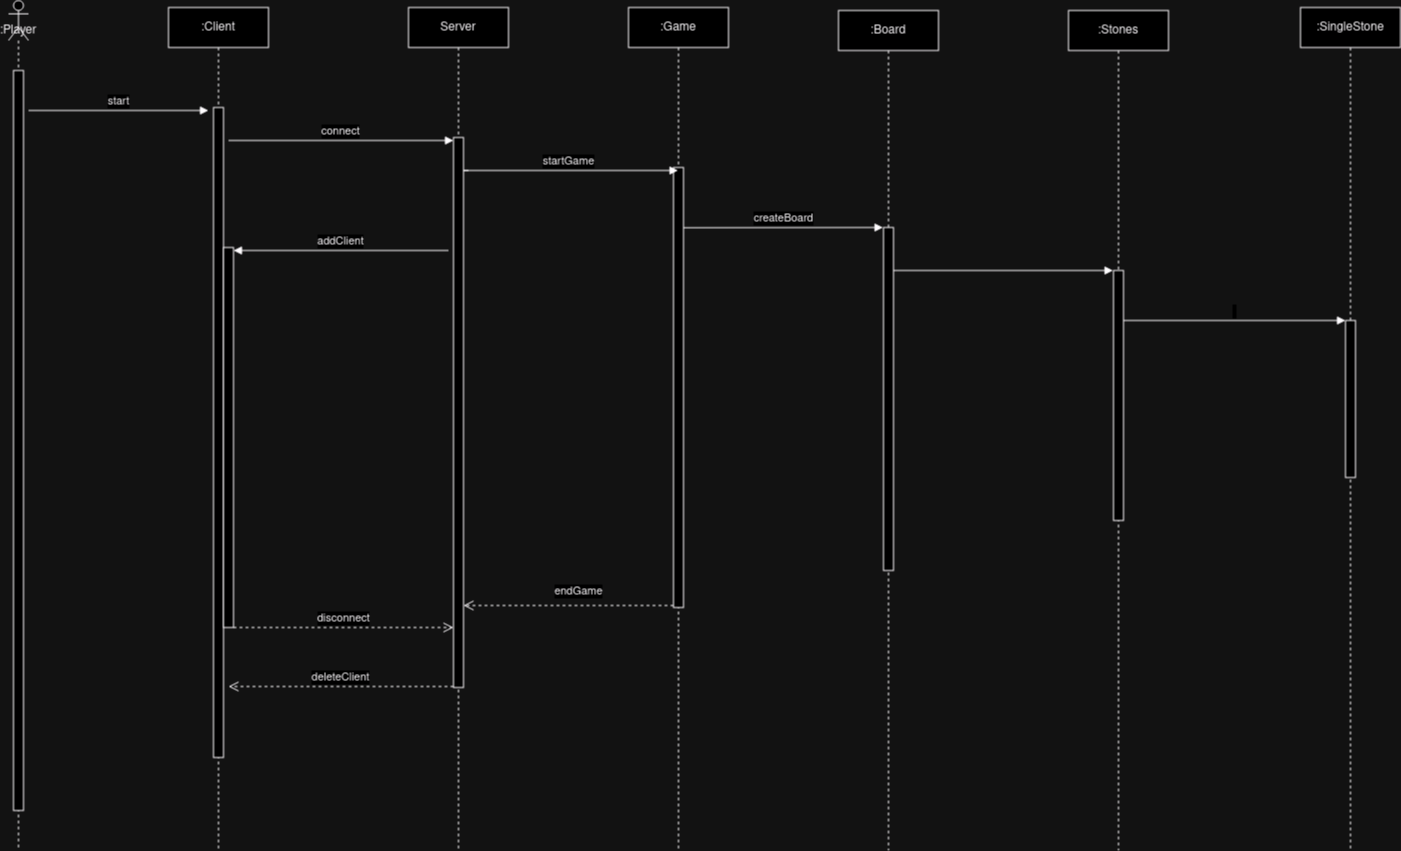

The diagram above was exported from draw.io. Its source (the exported page's mxGraphModel, read from the mxfile embedded in the PNG):
<mxGraphModel dx="818" dy="483" grid="1" gridSize="10" guides="1" tooltips="1" connect="1" arrows="1" fold="1" page="1" pageScale="1" pageWidth="850" pageHeight="1100" math="0" shadow="0">
  <root>
    <mxCell id="0" />
    <mxCell id="1" parent="0" />
    <mxCell id="aM9ryv3xv72pqoxQDRHE-1" value=":Client" style="shape=umlLifeline;perimeter=lifelinePerimeter;whiteSpace=wrap;html=1;container=0;dropTarget=0;collapsible=0;recursiveResize=0;outlineConnect=0;portConstraint=eastwest;newEdgeStyle={&quot;edgeStyle&quot;:&quot;elbowEdgeStyle&quot;,&quot;elbow&quot;:&quot;vertical&quot;,&quot;curved&quot;:0,&quot;rounded&quot;:0};" parent="1" vertex="1">
      <mxGeometry x="210" y="37" width="100" height="843" as="geometry" />
    </mxCell>
    <mxCell id="aM9ryv3xv72pqoxQDRHE-2" value="" style="html=1;points=[];perimeter=orthogonalPerimeter;outlineConnect=0;targetShapes=umlLifeline;portConstraint=eastwest;newEdgeStyle={&quot;edgeStyle&quot;:&quot;elbowEdgeStyle&quot;,&quot;elbow&quot;:&quot;vertical&quot;,&quot;curved&quot;:0,&quot;rounded&quot;:0};" parent="aM9ryv3xv72pqoxQDRHE-1" vertex="1">
      <mxGeometry x="45" y="100" width="10" height="650" as="geometry" />
    </mxCell>
    <mxCell id="aM9ryv3xv72pqoxQDRHE-4" value="" style="html=1;points=[];perimeter=orthogonalPerimeter;outlineConnect=0;targetShapes=umlLifeline;portConstraint=eastwest;newEdgeStyle={&quot;edgeStyle&quot;:&quot;elbowEdgeStyle&quot;,&quot;elbow&quot;:&quot;vertical&quot;,&quot;curved&quot;:0,&quot;rounded&quot;:0};" parent="aM9ryv3xv72pqoxQDRHE-1" vertex="1">
      <mxGeometry x="55" y="240" width="10" height="380" as="geometry" />
    </mxCell>
    <mxCell id="aM9ryv3xv72pqoxQDRHE-5" value="Server" style="shape=umlLifeline;perimeter=lifelinePerimeter;whiteSpace=wrap;html=1;container=0;dropTarget=0;collapsible=0;recursiveResize=0;outlineConnect=0;portConstraint=eastwest;newEdgeStyle={&quot;edgeStyle&quot;:&quot;elbowEdgeStyle&quot;,&quot;elbow&quot;:&quot;vertical&quot;,&quot;curved&quot;:0,&quot;rounded&quot;:0};" parent="1" vertex="1">
      <mxGeometry x="450" y="37" width="100" height="843" as="geometry" />
    </mxCell>
    <mxCell id="aM9ryv3xv72pqoxQDRHE-6" value="" style="html=1;points=[];perimeter=orthogonalPerimeter;outlineConnect=0;targetShapes=umlLifeline;portConstraint=eastwest;newEdgeStyle={&quot;edgeStyle&quot;:&quot;elbowEdgeStyle&quot;,&quot;elbow&quot;:&quot;vertical&quot;,&quot;curved&quot;:0,&quot;rounded&quot;:0};" parent="aM9ryv3xv72pqoxQDRHE-5" vertex="1">
      <mxGeometry x="45" y="130" width="10" height="550" as="geometry" />
    </mxCell>
    <mxCell id="aM9ryv3xv72pqoxQDRHE-7" value="connect" style="html=1;verticalAlign=bottom;endArrow=block;edgeStyle=elbowEdgeStyle;elbow=vertical;curved=0;rounded=0;" parent="1" edge="1">
      <mxGeometry x="-0.0029" relative="1" as="geometry">
        <mxPoint x="270" y="170" as="sourcePoint" />
        <Array as="points">
          <mxPoint x="280" y="170" />
        </Array>
        <mxPoint x="495" y="170" as="targetPoint" />
        <mxPoint as="offset" />
      </mxGeometry>
    </mxCell>
    <mxCell id="aM9ryv3xv72pqoxQDRHE-8" value="deleteClient" style="html=1;verticalAlign=bottom;endArrow=open;dashed=1;endSize=8;edgeStyle=elbowEdgeStyle;elbow=vertical;curved=0;rounded=0;" parent="1" edge="1">
      <mxGeometry relative="1" as="geometry">
        <mxPoint x="270" y="716" as="targetPoint" />
        <Array as="points">
          <mxPoint x="295" y="716" />
        </Array>
        <mxPoint x="495" y="716" as="sourcePoint" />
      </mxGeometry>
    </mxCell>
    <mxCell id="aM9ryv3xv72pqoxQDRHE-9" value="addClient" style="html=1;verticalAlign=bottom;endArrow=block;edgeStyle=elbowEdgeStyle;elbow=vertical;curved=0;rounded=0;" parent="1" edge="1">
      <mxGeometry relative="1" as="geometry">
        <mxPoint x="490" y="280" as="sourcePoint" />
        <Array as="points">
          <mxPoint x="300" y="280" />
        </Array>
        <mxPoint x="275" y="280" as="targetPoint" />
      </mxGeometry>
    </mxCell>
    <mxCell id="aM9ryv3xv72pqoxQDRHE-10" value="disconnect" style="html=1;verticalAlign=bottom;endArrow=open;dashed=1;endSize=8;edgeStyle=elbowEdgeStyle;elbow=vertical;curved=0;rounded=0;" parent="1" edge="1">
      <mxGeometry x="0.0044" relative="1" as="geometry">
        <mxPoint x="495" y="657" as="targetPoint" />
        <Array as="points">
          <mxPoint x="290" y="657" />
        </Array>
        <mxPoint x="275" y="657" as="sourcePoint" />
        <mxPoint as="offset" />
      </mxGeometry>
    </mxCell>
    <mxCell id="z1jBIOdIwxNhyDvHlj_x-10" value=":Player" style="shape=umlLifeline;perimeter=lifelinePerimeter;whiteSpace=wrap;html=1;container=1;dropTarget=0;collapsible=0;recursiveResize=0;outlineConnect=0;portConstraint=eastwest;newEdgeStyle={&quot;curved&quot;:0,&quot;rounded&quot;:0};participant=umlActor;verticalAlign=bottom;horizontal=1;" parent="1" vertex="1">
      <mxGeometry x="50" y="30" width="20" height="850" as="geometry" />
    </mxCell>
    <mxCell id="z1jBIOdIwxNhyDvHlj_x-12" value="" style="html=1;points=[[0,0,0,0,5],[0,1,0,0,-5],[1,0,0,0,5],[1,1,0,0,-5]];perimeter=orthogonalPerimeter;outlineConnect=0;targetShapes=umlLifeline;portConstraint=eastwest;newEdgeStyle={&quot;curved&quot;:0,&quot;rounded&quot;:0};" parent="z1jBIOdIwxNhyDvHlj_x-10" vertex="1">
      <mxGeometry x="5" y="70" width="10" height="740" as="geometry" />
    </mxCell>
    <mxCell id="z1jBIOdIwxNhyDvHlj_x-13" value=":Game" style="shape=umlLifeline;perimeter=lifelinePerimeter;whiteSpace=wrap;html=1;container=1;dropTarget=0;collapsible=0;recursiveResize=0;outlineConnect=0;portConstraint=eastwest;newEdgeStyle={&quot;curved&quot;:0,&quot;rounded&quot;:0};" parent="1" vertex="1">
      <mxGeometry x="670" y="37" width="100" height="843" as="geometry" />
    </mxCell>
    <mxCell id="z1jBIOdIwxNhyDvHlj_x-14" value="" style="html=1;points=[[0,0,0,0,5],[0,1,0,0,-5],[1,0,0,0,5],[1,1,0,0,-5]];perimeter=orthogonalPerimeter;outlineConnect=0;targetShapes=umlLifeline;portConstraint=eastwest;newEdgeStyle={&quot;curved&quot;:0,&quot;rounded&quot;:0};" parent="z1jBIOdIwxNhyDvHlj_x-13" vertex="1">
      <mxGeometry x="45" y="160" width="10" height="440" as="geometry" />
    </mxCell>
    <mxCell id="z1jBIOdIwxNhyDvHlj_x-16" value="startGame" style="html=1;verticalAlign=bottom;endArrow=block;edgeStyle=elbowEdgeStyle;elbow=vertical;curved=0;rounded=0;" parent="1" edge="1">
      <mxGeometry relative="1" as="geometry">
        <mxPoint x="510" y="200" as="sourcePoint" />
        <Array as="points">
          <mxPoint x="505" y="200" />
        </Array>
        <mxPoint x="719.5" y="200" as="targetPoint" />
      </mxGeometry>
    </mxCell>
    <mxCell id="z1jBIOdIwxNhyDvHlj_x-17" value="start" style="html=1;verticalAlign=bottom;endArrow=block;edgeStyle=elbowEdgeStyle;elbow=vertical;curved=0;rounded=0;" parent="1" edge="1">
      <mxGeometry x="-0.0048" relative="1" as="geometry">
        <mxPoint x="70" y="140" as="sourcePoint" />
        <Array as="points">
          <mxPoint x="85" y="140" />
        </Array>
        <mxPoint x="250" y="140" as="targetPoint" />
        <mxPoint as="offset" />
      </mxGeometry>
    </mxCell>
    <mxCell id="z1jBIOdIwxNhyDvHlj_x-20" value=":Board" style="shape=umlLifeline;perimeter=lifelinePerimeter;whiteSpace=wrap;html=1;container=1;dropTarget=0;collapsible=0;recursiveResize=0;outlineConnect=0;portConstraint=eastwest;newEdgeStyle={&quot;curved&quot;:0,&quot;rounded&quot;:0};" parent="1" vertex="1">
      <mxGeometry x="880" y="40" width="100" height="840" as="geometry" />
    </mxCell>
    <mxCell id="z1jBIOdIwxNhyDvHlj_x-25" value="" style="html=1;points=[[0,0,0,0,5],[0,1,0,0,-5],[1,0,0,0,5],[1,1,0,0,-5]];perimeter=orthogonalPerimeter;outlineConnect=0;targetShapes=umlLifeline;portConstraint=eastwest;newEdgeStyle={&quot;curved&quot;:0,&quot;rounded&quot;:0};" parent="z1jBIOdIwxNhyDvHlj_x-20" vertex="1">
      <mxGeometry x="45" y="217" width="10" height="343" as="geometry" />
    </mxCell>
    <mxCell id="z1jBIOdIwxNhyDvHlj_x-21" value=":Stones" style="shape=umlLifeline;perimeter=lifelinePerimeter;whiteSpace=wrap;html=1;container=1;dropTarget=0;collapsible=0;recursiveResize=0;outlineConnect=0;portConstraint=eastwest;newEdgeStyle={&quot;curved&quot;:0,&quot;rounded&quot;:0};" parent="1" vertex="1">
      <mxGeometry x="1110" y="40" width="100" height="840" as="geometry" />
    </mxCell>
    <mxCell id="z1jBIOdIwxNhyDvHlj_x-26" value="" style="html=1;points=[[0,0,0,0,5],[0,1,0,0,-5],[1,0,0,0,5],[1,1,0,0,-5]];perimeter=orthogonalPerimeter;outlineConnect=0;targetShapes=umlLifeline;portConstraint=eastwest;newEdgeStyle={&quot;curved&quot;:0,&quot;rounded&quot;:0};" parent="z1jBIOdIwxNhyDvHlj_x-21" vertex="1">
      <mxGeometry x="45" y="260" width="10" height="250" as="geometry" />
    </mxCell>
    <mxCell id="z1jBIOdIwxNhyDvHlj_x-22" value=":SingleStone" style="shape=umlLifeline;perimeter=lifelinePerimeter;whiteSpace=wrap;html=1;container=1;dropTarget=0;collapsible=0;recursiveResize=0;outlineConnect=0;portConstraint=eastwest;newEdgeStyle={&quot;curved&quot;:0,&quot;rounded&quot;:0};" parent="1" vertex="1">
      <mxGeometry x="1342" y="37" width="100" height="843" as="geometry" />
    </mxCell>
    <mxCell id="z1jBIOdIwxNhyDvHlj_x-27" value="" style="html=1;points=[[0,0,0,0,5],[0,1,0,0,-5],[1,0,0,0,5],[1,1,0,0,-5]];perimeter=orthogonalPerimeter;outlineConnect=0;targetShapes=umlLifeline;portConstraint=eastwest;newEdgeStyle={&quot;curved&quot;:0,&quot;rounded&quot;:0};" parent="z1jBIOdIwxNhyDvHlj_x-22" vertex="1">
      <mxGeometry x="45" y="313" width="10" height="157" as="geometry" />
    </mxCell>
    <mxCell id="z1jBIOdIwxNhyDvHlj_x-24" value="endGame" style="html=1;verticalAlign=bottom;endArrow=open;dashed=1;endSize=8;edgeStyle=elbowEdgeStyle;elbow=vertical;curved=0;rounded=0;" parent="1" source="z1jBIOdIwxNhyDvHlj_x-14" edge="1">
      <mxGeometry x="-0.0952" y="-5" relative="1" as="geometry">
        <mxPoint x="505" y="635" as="targetPoint" />
        <Array as="points">
          <mxPoint x="505" y="635" />
        </Array>
        <mxPoint x="710" y="635" as="sourcePoint" />
        <mxPoint as="offset" />
      </mxGeometry>
    </mxCell>
    <mxCell id="z1jBIOdIwxNhyDvHlj_x-28" value="createBoard" style="html=1;verticalAlign=bottom;endArrow=block;edgeStyle=elbowEdgeStyle;elbow=vertical;curved=0;rounded=0;" parent="1" edge="1">
      <mxGeometry relative="1" as="geometry">
        <mxPoint x="724.9999999999998" y="257.20512820512823" as="sourcePoint" />
        <Array as="points" />
        <mxPoint x="924.5" y="257" as="targetPoint" />
      </mxGeometry>
    </mxCell>
    <mxCell id="z1jBIOdIwxNhyDvHlj_x-29" value="" style="html=1;verticalAlign=bottom;endArrow=block;edgeStyle=elbowEdgeStyle;elbow=vertical;curved=0;rounded=0;" parent="1" source="z1jBIOdIwxNhyDvHlj_x-25" edge="1">
      <mxGeometry relative="1" as="geometry">
        <mxPoint x="940" y="300" as="sourcePoint" />
        <Array as="points">
          <mxPoint x="940" y="300" />
        </Array>
        <mxPoint x="1154.5" y="300" as="targetPoint" />
      </mxGeometry>
    </mxCell>
    <mxCell id="z1jBIOdIwxNhyDvHlj_x-30" value="&amp;nbsp;" style="html=1;verticalAlign=bottom;endArrow=block;edgeStyle=elbowEdgeStyle;elbow=vertical;curved=0;rounded=0;" parent="1" source="z1jBIOdIwxNhyDvHlj_x-26" target="z1jBIOdIwxNhyDvHlj_x-27" edge="1">
      <mxGeometry relative="1" as="geometry">
        <mxPoint x="1170" y="350" as="sourcePoint" />
        <Array as="points">
          <mxPoint x="1170" y="350" />
        </Array>
        <mxPoint x="1384.5" y="350" as="targetPoint" />
      </mxGeometry>
    </mxCell>
  </root>
</mxGraphModel>